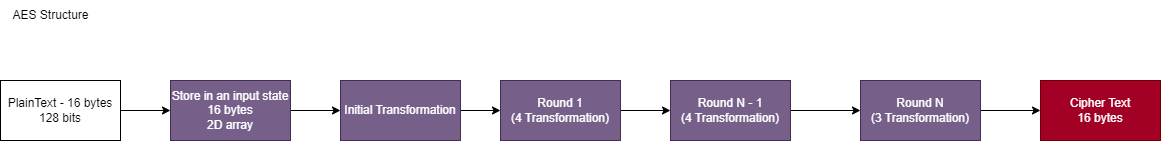

The diagram above was exported from draw.io. Its source (the exported page's mxGraphModel, read from the mxfile embedded in the PNG):
<mxGraphModel dx="1434" dy="836" grid="1" gridSize="10" guides="1" tooltips="1" connect="1" arrows="1" fold="1" page="1" pageScale="1" pageWidth="850" pageHeight="1100" math="0" shadow="0">
  <root>
    <mxCell id="0" />
    <mxCell id="1" parent="0" />
    <mxCell id="yju5_9ad68uYBhXg_56K-20" style="edgeStyle=orthogonalEdgeStyle;rounded=0;orthogonalLoop=1;jettySize=auto;html=1;" edge="1" parent="1" source="yju5_9ad68uYBhXg_56K-6" target="yju5_9ad68uYBhXg_56K-8">
      <mxGeometry relative="1" as="geometry" />
    </mxCell>
    <mxCell id="yju5_9ad68uYBhXg_56K-6" value="PlainText - 16 bytes&lt;br&gt;128 bits" style="rounded=0;whiteSpace=wrap;html=1;" vertex="1" parent="1">
      <mxGeometry x="10" y="110" width="120" height="60" as="geometry" />
    </mxCell>
    <mxCell id="yju5_9ad68uYBhXg_56K-7" value="AES Structure" style="text;html=1;align=center;verticalAlign=middle;resizable=0;points=[];autosize=1;strokeColor=none;fillColor=none;" vertex="1" parent="1">
      <mxGeometry x="10" y="30" width="100" height="30" as="geometry" />
    </mxCell>
    <mxCell id="yju5_9ad68uYBhXg_56K-11" style="edgeStyle=orthogonalEdgeStyle;rounded=0;orthogonalLoop=1;jettySize=auto;html=1;" edge="1" parent="1" source="yju5_9ad68uYBhXg_56K-8" target="yju5_9ad68uYBhXg_56K-10">
      <mxGeometry relative="1" as="geometry" />
    </mxCell>
    <mxCell id="yju5_9ad68uYBhXg_56K-8" value="Store in an input state&lt;br&gt;16 bytes&lt;br&gt;2D array" style="rounded=0;whiteSpace=wrap;html=1;fillColor=#76608a;strokeColor=#432D57;fontColor=#ffffff;" vertex="1" parent="1">
      <mxGeometry x="180" y="110" width="120" height="60" as="geometry" />
    </mxCell>
    <mxCell id="yju5_9ad68uYBhXg_56K-13" style="edgeStyle=orthogonalEdgeStyle;rounded=0;orthogonalLoop=1;jettySize=auto;html=1;entryX=0;entryY=0.5;entryDx=0;entryDy=0;" edge="1" parent="1" source="yju5_9ad68uYBhXg_56K-10" target="yju5_9ad68uYBhXg_56K-12">
      <mxGeometry relative="1" as="geometry" />
    </mxCell>
    <mxCell id="yju5_9ad68uYBhXg_56K-10" value="Initial Transformation" style="rounded=0;whiteSpace=wrap;html=1;fillColor=#76608a;fontColor=#ffffff;strokeColor=#432D57;" vertex="1" parent="1">
      <mxGeometry x="350" y="110" width="120" height="60" as="geometry" />
    </mxCell>
    <mxCell id="yju5_9ad68uYBhXg_56K-15" style="edgeStyle=orthogonalEdgeStyle;rounded=0;orthogonalLoop=1;jettySize=auto;html=1;" edge="1" parent="1" source="yju5_9ad68uYBhXg_56K-12" target="yju5_9ad68uYBhXg_56K-14">
      <mxGeometry relative="1" as="geometry" />
    </mxCell>
    <mxCell id="yju5_9ad68uYBhXg_56K-12" value="Round 1&lt;br&gt;(4 Transformation)" style="rounded=0;whiteSpace=wrap;html=1;fillColor=#76608a;fontColor=#ffffff;strokeColor=#432D57;" vertex="1" parent="1">
      <mxGeometry x="510" y="110" width="120" height="60" as="geometry" />
    </mxCell>
    <mxCell id="yju5_9ad68uYBhXg_56K-21" style="edgeStyle=orthogonalEdgeStyle;rounded=0;orthogonalLoop=1;jettySize=auto;html=1;entryX=0;entryY=0.5;entryDx=0;entryDy=0;" edge="1" parent="1" source="yju5_9ad68uYBhXg_56K-14" target="yju5_9ad68uYBhXg_56K-16">
      <mxGeometry relative="1" as="geometry" />
    </mxCell>
    <mxCell id="yju5_9ad68uYBhXg_56K-14" value="Round N - 1&lt;br&gt;(4 Transformation)" style="rounded=0;whiteSpace=wrap;html=1;fillColor=#76608a;fontColor=#ffffff;strokeColor=#432D57;" vertex="1" parent="1">
      <mxGeometry x="680" y="110" width="120" height="60" as="geometry" />
    </mxCell>
    <mxCell id="yju5_9ad68uYBhXg_56K-19" style="edgeStyle=orthogonalEdgeStyle;rounded=0;orthogonalLoop=1;jettySize=auto;html=1;" edge="1" parent="1" source="yju5_9ad68uYBhXg_56K-16" target="yju5_9ad68uYBhXg_56K-18">
      <mxGeometry relative="1" as="geometry" />
    </mxCell>
    <mxCell id="yju5_9ad68uYBhXg_56K-16" value="Round N&lt;br&gt;(3 Transformation)" style="rounded=0;whiteSpace=wrap;html=1;fillColor=#76608a;fontColor=#ffffff;strokeColor=#432D57;" vertex="1" parent="1">
      <mxGeometry x="870" y="110" width="120" height="60" as="geometry" />
    </mxCell>
    <mxCell id="yju5_9ad68uYBhXg_56K-18" value="Cipher Text&lt;br&gt;16 bytes" style="rounded=0;whiteSpace=wrap;html=1;fillColor=#a20025;fontColor=#ffffff;strokeColor=#6F0000;" vertex="1" parent="1">
      <mxGeometry x="1050" y="110" width="120" height="60" as="geometry" />
    </mxCell>
  </root>
</mxGraphModel>